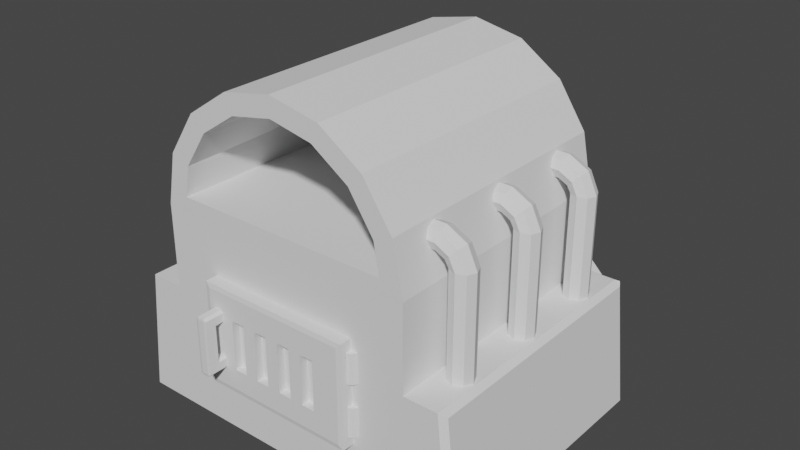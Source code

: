 # Source: ForgeT1.blend  (saved by Blender 3.1.7; exported with 4.5.12 LTS)
import bpy
from mathutils import Matrix  # noqa: F401  (used for matrix-valued properties, if any)

bpy.ops.wm.read_factory_settings(use_empty=True)
scene = bpy.context.scene
scene.name = 'Scene'

# ---- collections
col_collection = bpy.data.collections.new('Collection'); scene.collection.children.link(col_collection)

# ---- world
world_world = bpy.data.worlds.new('World'); scene.world = world_world
world_world.use_nodes = True; world_world.node_tree.nodes.clear()
_N = world_world.node_tree.nodes; _L = world_world.node_tree.links
n0 = _N.new('ShaderNodeOutputWorld'); n0.name = 'World Output'; n0.location = (300, 300)
n1 = _N.new('ShaderNodeBackground'); n1.name = 'Background'; n1.location = (10, 300)
n1.inputs[0].default_value = (0.05088, 0.05088, 0.05088, 1.0)
_L.new(n1.outputs[0], n0.inputs[0])
n0.is_active_output = True
world_world.color = (0.05088, 0.05088, 0.05088)
world_world.use_sun_shadow = False
world_world.sun_shadow_jitter_overblur = 0.0

# ---- meshes
me_cube_001 = bpy.data.meshes.new('Cube.001')
me_cube_001.from_pydata([(-1.0, -1.0, 0.0), (-1.0, -1.0, 1.6), (-1.0, 1.0, 0.0), (-1.0, 1.0, 1.6), (1.0, -1.0, 0.0), (1.0, -1.0, 1.6), (1.0, 1.0, 0.0), (1.0, 1.0, 1.6), (-1.0, -1.0, 0.96), (-1.0, 1.0, 0.96), (1.0, 1.0, 0.96), (1.0, -1.0, 0.96), (-1.0, 1.132, 0.8366), (-1.0, 1.132, 0.0), (1.0, 1.132, 0.0), (1.0, 1.132, 0.8366), (1.4, 1.0, 0.0), (1.1, 1.132, 0.8366), (1.1, 1.132, 0.0), (-1.4, 1.0, 0.0), (-1.1, 1.132, 0.8366), (-1.1, 1.132, 0.0), (1.26, 1.0, 0.96), (1.304, 1.0, 0.9207), (1.284, 1.032, 0.9439), (1.26, -1.0, 0.96), (-1.304, 1.0, 0.9207), (-1.26, 1.0, 0.96), (-1.284, 1.032, 0.9439), (-1.26, -1.0, 0.96), (1.4, -0.9564, 0.0), (1.356, -1.0, 4.657e-10), (-1.356, -1.0, 0.0), (-1.4, -0.9564, 0.0), (1.26, -1.0, 0.96), (1.304, -0.9564, 0.9207), (-1.304, -0.9564, 0.9207), (-1.26, -1.0, 0.96)], [], [(8, 1, 3, 9), (9, 3, 7, 10), (10, 7, 5, 11), (11, 5, 1, 8), (2, 6, 4, 0), (7, 3, 1, 5), (4, 11, 8, 0), (10, 11, 25, 22), (9, 10, 15, 12), (22, 25, 34, 35, 23), (13, 12, 15, 14), (16, 23, 35, 30), (6, 2, 13, 14), (15, 10, 22, 24, 17), (33, 36, 26, 19), (14, 15, 17, 18), (19, 26, 28, 20, 21), (11, 4, 31, 34, 25), (6, 14, 18, 16), (8, 9, 27, 29), (9, 12, 20, 28, 27), (13, 2, 19, 21), (0, 8, 29, 37, 32), (12, 13, 21, 20), (2, 0, 32, 33, 19), (22, 23, 24), (26, 27, 28), (29, 27, 26, 36, 37), (24, 23, 16, 18, 17), (34, 31, 30, 35), (32, 37, 36, 33), (4, 6, 16, 30, 31)])
_uv = me_cube_001.uv_layers.new(name='UVMap')
_uv.uv.foreach_set('vector', [0.525, 0.0, 0.625, 0.0, 0.625, 0.25, 0.525, 0.25, 0.525, 0.25, 0.625, 0.25, 0.625, 0.5, 0.525, 0.5, 0.525, 0.5, 0.625, 0.5, 0.625, 0.75, 0.525, 0.75, 0.525, 0.75, 0.625, 0.75, 0.625, 1.0, 0.525, 1.0, 0.125, 0.5, 0.375, 0.5, 0.375, 0.75, 0.125, 0.75, 0.625, 0.5, 0.875, 0.5, 0.875, 0.75, 0.625, 0.75, 0.375, 0.75, 0.525, 0.75, 0.525, 1.0, 0.375, 1.0, 0.525, 0.5, 0.525, 0.75, 0.525, 0.75, 0.525, 0.5, 0.525, 0.25, 0.525, 0.5, 0.525, 0.5, 0.525, 0.25, 0.525, 0.5, 0.525, 0.75, 0.525, 0.75, 0.5189, 0.7445, 0.5189, 0.5, 0.375, 0.25, 0.525, 0.25, 0.525, 0.5, 0.375, 0.5, 0.375, 0.5, 0.5189, 0.5, 0.5189, 0.7445, 0.375, 0.7445, 0.375, 0.5, 0.125, 0.5, 0.125, 0.5, 0.375, 0.5, 0.525, 0.5, 0.525, 0.5, 0.525, 0.5, 0.525, 0.5, 0.525, 0.5, 0.375, 0.005454, 0.5189, 0.005454, 0.5189, 0.25, 0.375, 0.25, 0.375, 0.5, 0.525, 0.5, 0.525, 0.5, 0.375, 0.5, 0.375, 0.25, 0.5189, 0.25, 0.525, 0.25, 0.525, 0.25, 0.375, 0.25, 0.525, 0.75, 0.375, 0.75, 0.375, 0.75, 0.525, 0.75, 0.525, 0.75, 0.375, 0.5, 0.375, 0.5, 0.375, 0.5, 0.375, 0.5, 0.525, 0.0, 0.525, 0.25, 0.525, 0.25, 0.525, 0.0, 0.525, 0.25, 0.525, 0.25, 0.525, 0.25, 0.525, 0.25, 0.525, 0.25, 0.125, 0.5, 0.125, 0.5, 0.125, 0.5, 0.125, 0.5, 0.375, 1.0, 0.525, 1.0, 0.525, 1.0, 0.525, 1.0, 0.375, 1.0, 0.525, 0.25, 0.375, 0.25, 0.375, 0.25, 0.525, 0.25, 0.125, 0.5, 0.125, 0.75, 0.125, 0.75, 0.125, 0.7445, 0.125, 0.5, 0.525, 0.5, 0.525, 0.5, 0.525, 0.5, 0.5189, 0.25, 0.5256, 0.25, 0.525, 0.25, 0.525, 0.0, 0.525, 0.25, 0.5189, 0.25, 0.5189, 0.005454, 0.525, 0.0, 0.525, 0.5, 0.5189, 0.5, 0.375, 0.5, 0.375, 0.5, 0.525, 0.5, 0.525, 0.75, 0.375, 0.75, 0.375, 0.7445, 0.5189, 0.7445, 0.3757, 0.0, 0.5189, 0.0, 0.5189, 0.005454, 0.375, 0.005454, 0.375, 0.75, 0.375, 0.5, 0.375, 0.5, 0.375, 0.7445, 0.375, 0.75])
me_cube_001.use_remesh_fix_poles = True
me_cube_001.use_remesh_preserve_attributes = False
me_cube_001.update()
me_cylinder = bpy.data.meshes.new('Cylinder')
me_cylinder.from_pydata([(0.0, 1.0, -1.0), (0.0, 1.0, 1.0), (0.3827, 0.9239, -1.0), (0.3827, 0.9239, 1.0), (0.7071, 0.7071, -1.0), (0.7071, 0.7071, 1.0), (0.9239, 0.3827, -1.0), (0.9239, 0.3827, 1.0), (1.0, -4.371e-08, -1.0), (1.0, -4.371e-08, 1.0), (-1.0, 1.192e-08, -1.0), (-1.0, 1.192e-08, 1.0), (-0.9239, 0.3827, -1.0), (-0.9239, 0.3827, 1.0), (-0.7071, 0.7071, -1.0), (-0.7071, 0.7071, 1.0), (-0.3827, 0.9239, -1.0), (-0.3827, 0.9239, 1.0), (-1.299e-08, 0.8881, -0.9001), (-1.016e-08, 0.85, 1.0), (0.3398, 0.8205, -0.9001), (0.3253, 0.7853, 1.0), (0.628, 0.628, -0.9001), (0.601, 0.601, 1.0), (0.8205, 0.3398, -0.9001), (0.7853, 0.3253, 1.0), (0.8474, 0.07834, -0.9148), (0.8282, 0.09516, 1.0), (-0.8474, 0.07834, -0.9148), (-0.8282, 0.09516, 1.0), (-0.8205, 0.3398, -0.9001), (-0.7853, 0.3253, 1.0), (-0.628, 0.628, -0.9001), (-0.601, 0.601, 1.0), (-0.3398, 0.8205, -0.9001), (-0.3253, 0.7853, 1.0)], [], [(0, 1, 3, 2), (2, 3, 5, 4), (4, 5, 7, 6), (6, 7, 9, 8), (0, 2, 4, 6, 8, 10, 12, 14, 16), (8, 9, 11, 10), (10, 11, 13, 12), (12, 13, 15, 14), (14, 15, 17, 16), (16, 17, 1, 0), (18, 20, 21, 19), (20, 22, 23, 21), (22, 24, 25, 23), (24, 26, 27, 25), (18, 34, 32, 30, 28, 26, 24, 22, 20), (26, 28, 29, 27), (28, 30, 31, 29), (30, 32, 33, 31), (32, 34, 35, 33), (34, 18, 19, 35), (3, 1, 19, 21), (5, 3, 21, 23), (7, 5, 23, 25), (9, 7, 25, 27), (11, 9, 27, 29), (13, 11, 29, 31), (15, 13, 31, 33), (17, 15, 33, 35), (1, 17, 35, 19)])
_uv = me_cylinder.uv_layers.new(name='UVMap')
_uv.uv.foreach_set('vector', [1.0, 0.5, 1.0, 1.0, 0.9375, 1.0, 0.9375, 0.5, 0.9375, 0.5, 0.9375, 1.0, 0.875, 1.0, 0.875, 0.5, 0.875, 0.5, 0.875, 1.0, 0.8125, 1.0, 0.8125, 0.5, 0.8125, 0.5, 0.8125, 1.0, 0.75, 1.0, 0.75, 0.5, 0.0, 0.5, 0.9375, 0.5, 0.875, 0.5, 0.8125, 0.5, 0.75, 0.5, 0.25, 0.5, 0.1875, 0.5, 0.125, 0.5, 0.0625, 0.5, 0.75, 0.5, 0.75, 1.0, 0.25, 1.0, 0.25, 0.5, 0.25, 0.5, 0.25, 1.0, 0.1875, 1.0, 0.1875, 0.5, 0.1875, 0.5, 0.1875, 1.0, 0.125, 1.0, 0.125, 0.5, 0.125, 0.5, 0.125, 1.0, 0.0625, 1.0, 0.0625, 0.5, 0.0625, 0.5, 0.0625, 1.0, 0.0, 1.0, 0.0, 0.5, 1.0, 0.5, 0.9375, 0.5, 0.9375, 1.0, 1.0, 1.0, 0.9375, 0.5, 0.875, 0.5, 0.875, 1.0, 0.9375, 1.0, 0.875, 0.5, 0.8125, 0.5, 0.8125, 1.0, 0.875, 1.0, 0.8125, 0.5, 0.75, 0.5, 0.75, 1.0, 0.8125, 1.0, 0.0, 0.5, 0.0625, 0.5, 0.125, 0.5, 0.1875, 0.5, 0.25, 0.5, 0.75, 0.5, 0.8125, 0.5, 0.875, 0.5, 0.9375, 0.5, 0.75, 0.5, 0.25, 0.5, 0.25, 1.0, 0.75, 1.0, 0.25, 0.5, 0.1875, 0.5, 0.1875, 1.0, 0.25, 1.0, 0.1875, 0.5, 0.125, 0.5, 0.125, 1.0, 0.1875, 1.0, 0.125, 0.5, 0.0625, 0.5, 0.0625, 1.0, 0.125, 1.0, 0.0625, 0.5, 0.0, 0.5, 0.0, 1.0, 0.0625, 1.0, 0.9375, 1.0, 1.0, 1.0, 1.0, 1.0, 0.9375, 1.0, 0.875, 1.0, 0.9375, 1.0, 0.9375, 1.0, 0.875, 1.0, 0.8125, 1.0, 0.875, 1.0, 0.875, 1.0, 0.8125, 1.0, 0.75, 1.0, 0.8125, 1.0, 0.8125, 1.0, 0.75, 1.0, 0.25, 1.0, 0.75, 1.0, 0.75, 1.0, 0.25, 1.0, 0.1875, 1.0, 0.25, 1.0, 0.25, 1.0, 0.1875, 1.0, 0.125, 1.0, 0.1875, 1.0, 0.1875, 1.0, 0.125, 1.0, 0.0625, 1.0, 0.125, 1.0, 0.125, 1.0, 0.0625, 1.0, 0.0, 1.0, 0.0625, 1.0, 0.0625, 1.0, 0.0, 1.0])
me_cylinder.use_remesh_fix_poles = True
me_cylinder.use_remesh_preserve_attributes = False
me_cylinder.update()
me_cube_002 = bpy.data.meshes.new('Cube.002')
me_cube_002.from_pydata([(-1.202, 1.0, -0.7979), (-1.202, 1.0, 0.7979), (1.202, 1.0, -0.7979), (1.202, 1.0, 0.7979), (-1.132, -1.0, -0.7277), (-1.202, -0.9298, -0.7979), (-1.132, -1.0, 0.7277), (-1.202, -0.9298, 0.7979), (1.132, -1.0, -0.7277), (1.202, -0.9298, -0.7979), (1.132, -1.0, 0.7277), (1.202, -0.9298, 0.7979), (1.213, 0.4642, 0.6324), (1.213, 0.4642, 0.176), (1.213, 0.4642, -0.6324), (1.213, 0.4642, -0.176), (1.278, 0.3282, -0.6324), (1.278, 0.3282, -0.176), (1.306, 0.0, -0.6324), (1.306, 0.0, -0.176), (1.278, -0.3282, -0.6324), (1.278, -0.3282, -0.176), (1.213, -0.4642, -0.6324), (1.213, -0.4642, -0.176), (1.147, -0.3282, -0.6324), (1.147, -0.3282, -0.176), (1.12, 0.0, -0.6324), (1.12, 0.0, -0.176), (1.147, 0.3282, -0.6324), (1.147, 0.3282, -0.176), (1.278, 0.3282, 0.176), (1.278, 0.3282, 0.6324), (1.306, 0.0, 0.176), (1.306, 0.0, 0.6324), (1.278, -0.3282, 0.176), (1.278, -0.3282, 0.6324), (1.213, -0.4642, 0.176), (1.213, -0.4642, 0.6324), (1.147, -0.3282, 0.176), (1.147, -0.3282, 0.6324), (1.12, 0.0, 0.176), (1.12, 0.0, 0.6324), (1.147, 0.3282, 0.176), (1.147, 0.3282, 0.6324), (-1.079, -2.492, -0.4189), (-1.043, -2.492, -0.4554), (-1.043, -2.529, -0.4189), (-1.043, -2.529, 0.4189), (-1.043, -2.492, 0.4554), (-1.079, -2.492, 0.4189), (-1.043, -1.675, -0.4554), (-1.079, -1.675, -0.4189), (-1.079, -1.602, -0.4189), (-1.043, -1.602, -0.4554), (-1.079, -1.675, 0.4189), (-1.043, -1.675, 0.4554), (-1.043, -1.602, 0.4554), (-1.079, -1.602, 0.4189), (-0.9378, -2.492, -0.4554), (-0.9014, -2.492, -0.4189), (-0.9378, -2.529, -0.4189), (-0.9014, -2.492, 0.4189), (-0.9378, -2.492, 0.4554), (-0.9378, -2.529, 0.4189), (-0.9378, -1.602, -0.4554), (-0.9014, -1.602, -0.4189), (-0.9014, -1.675, -0.4189), (-0.9378, -1.675, -0.4554), (-0.9378, -1.602, 0.4554), (-0.9378, -1.675, 0.4554), (-0.9014, -1.675, 0.4189), (-0.9014, -1.602, 0.4189), (-1.043, -2.529, -0.2904), (-1.043, -2.529, -0.2175), (-1.079, -2.492, -0.2175), (-1.079, -2.492, -0.2904), (-1.043, -2.529, 0.2904), (-1.079, -2.492, 0.2904), (-1.079, -2.492, 0.2175), (-1.043, -2.529, 0.2175), (-1.079, -1.602, 0.2904), (-1.043, -1.602, 0.2539), (-1.043, -1.639, 0.2175), (-1.079, -1.675, 0.2175), (-1.079, -1.675, 0.2904), (-1.079, -1.602, -0.2904), (-1.079, -1.675, -0.2904), (-1.079, -1.675, -0.2175), (-1.043, -1.639, -0.2175), (-1.043, -1.602, -0.2539), (-0.9014, -1.602, 0.2904), (-0.9014, -1.675, 0.2904), (-0.9014, -1.675, 0.2175), (-0.9378, -1.639, 0.2175), (-0.9378, -1.602, 0.2539), (-0.9014, -1.602, -0.2904), (-0.9378, -1.602, -0.2539), (-0.9378, -1.639, -0.2175), (-0.9014, -1.675, -0.2175), (-0.9014, -1.675, -0.2904), (-0.9378, -2.529, 0.2904), (-0.9378, -2.529, 0.2175), (-0.9014, -2.492, 0.2175), (-0.9014, -2.492, 0.2904), (-0.9378, -2.529, -0.2904), (-0.9014, -2.492, -0.2904), (-0.9014, -2.492, -0.2175), (-0.9378, -2.529, -0.2175), (-1.079, -0.9422, -0.2904), (-1.043, -0.9422, -0.2539), (-1.043, -0.9058, -0.2904), (-1.079, -0.9422, -0.4189), (-1.043, -0.9058, -0.4189), (-1.043, -0.9422, -0.4554), (-0.9378, -0.9422, -0.4554), (-0.9378, -0.9058, -0.4189), (-0.9014, -0.9422, -0.4189), (-1.043, -0.9422, 0.4554), (-1.043, -0.9058, 0.4189), (-1.079, -0.9422, 0.4189), (-0.9378, -0.9422, 0.4554), (-0.9014, -0.9422, 0.4189), (-0.9378, -0.9058, 0.4189), (-0.9014, -0.9422, -0.2904), (-0.9378, -0.9058, -0.2904), (-0.9378, -0.9422, -0.2539), (-1.079, -0.9422, 0.2904), (-1.043, -0.9058, 0.2904), (-1.043, -0.9422, 0.2539), (-0.9014, -0.9422, 0.2904), (-0.9378, -0.9422, 0.2539), (-0.9378, -0.9058, 0.2904), (0.9835, 1.0, -0.7979), (0.765, 1.0, -0.7979), (0.5464, 1.0, -0.7979), (0.3278, 1.0, -0.7979), (0.1093, 1.0, -0.7979), (-0.1093, 1.0, -0.7979), (-0.3278, 1.0, -0.7979), (-0.5464, 1.0, -0.7979), (-0.765, 1.0, -0.7979), (-0.9835, 1.0, -0.7979), (-0.9835, 1.0, 0.7979), (-0.765, 1.0, 0.7979), (-0.5464, 1.0, 0.7979), (-0.3278, 1.0, 0.7979), (-0.1093, 1.0, 0.7979), (0.1093, 1.0, 0.7979), (0.3278, 1.0, 0.7979), (0.5464, 1.0, 0.7979), (0.765, 1.0, 0.7979), (0.9835, 1.0, 0.7979), (-0.9835, -0.9298, -0.7979), (-0.765, -0.9298, -0.7979), (-0.5464, -0.9298, -0.7979), (-0.3278, -0.9298, -0.7979), (-0.1093, -0.9298, -0.7979), (0.1093, -0.9298, -0.7979), (0.3278, -0.9298, -0.7979), (0.5464, -0.9298, -0.7979), (0.765, -0.9298, -0.7979), (0.9835, -0.9298, -0.7979), (0.9261, -1.0, -0.7277), (0.7203, -1.0, -0.7277), (0.5145, -1.0, -0.7277), (0.3087, -1.0, -0.7277), (0.1029, -1.0, -0.7277), (-0.1029, -1.0, -0.7277), (-0.3087, -1.0, -0.7277), (-0.5145, -1.0, -0.7277), (-0.7203, -1.0, -0.7277), (-0.9261, -1.0, -0.7277), (0.9835, -0.9298, 0.7979), (0.765, -0.9298, 0.7979), (0.5464, -0.9298, 0.7979), (0.3278, -0.9298, 0.7979), (0.1093, -0.9298, 0.7979), (-0.1093, -0.9298, 0.7979), (-0.3278, -0.9298, 0.7979), (-0.5464, -0.9298, 0.7979), (-0.765, -0.9298, 0.7979), (-0.9835, -0.9298, 0.7979), (-0.9261, -1.0, 0.7277), (-0.7203, -1.0, 0.7277), (-0.5145, -1.0, 0.7277), (-0.3087, -1.0, 0.7277), (-0.1029, -1.0, 0.7277), (0.1029, -1.0, 0.7277), (0.3087, -1.0, 0.7277), (0.5145, -1.0, 0.7277), (0.7203, -1.0, 0.7277), (0.9261, -1.0, 0.7277), (-1.202, 1.0, 0.3989), (1.202, 1.0, 0.3989), (-1.132, -1.0, 0.3638), (-1.202, -0.9298, 0.3989), (1.132, -1.0, 0.3638), (1.202, -0.9298, 0.3989), (-0.9835, 1.0, 0.3989), (-0.765, 1.0, 0.3989), (-0.5464, 1.0, 0.3989), (-0.3278, 1.0, 0.3989), (-0.1093, 1.0, 0.3989), (0.1093, 1.0, 0.3989), (0.3278, 1.0, 0.3989), (0.5464, 1.0, 0.3989), (0.765, 1.0, 0.3989), (0.9835, 1.0, 0.3989), (0.9261, -1.0, 0.3638), (0.7203, -1.0, 0.3638), (0.5145, -1.0, 0.3638), (0.3087, -1.0, 0.3638), (0.1029, -1.0, 0.3638), (-0.1029, -1.0, 0.3638), (-0.3087, -1.0, 0.3638), (-0.5145, -1.0, 0.3638), (-0.7203, -1.0, 0.3638), (-0.9261, -1.0, 0.3638), (-1.202, 1.0, -0.4388), (1.202, 1.0, -0.4388), (-1.202, -0.9298, -0.4388), (1.132, -1.0, -0.4002), (-0.9835, 1.0, -0.4388), (-0.765, 1.0, -0.4388), (-0.5464, 1.0, -0.4388), (-0.3278, 1.0, -0.4388), (-0.1093, 1.0, -0.4388), (0.1093, 1.0, -0.4388), (0.3278, 1.0, -0.4388), (0.5464, 1.0, -0.4388), (0.765, 1.0, -0.4388), (0.9835, 1.0, -0.4388), (0.9261, -1.0, -0.4002), (0.7203, -1.0, -0.4002), (0.5145, -1.0, -0.4002), (0.3087, -1.0, -0.4002), (0.1029, -1.0, -0.4002), (-0.1029, -1.0, -0.4002), (-0.3087, -1.0, -0.4002), (-0.5145, -1.0, -0.4002), (-0.7203, -1.0, -0.4002), (-0.9261, -1.0, -0.4002), (-1.132, -1.0, -0.4002), (1.202, -0.9298, -0.4388), (-0.5145, -0.3937, 0.3638), (-0.7203, -0.3937, 0.3638), (-0.1029, -0.3937, 0.3638), (-0.3087, -0.3937, 0.3638), (0.3087, -0.3937, 0.3638), (0.1029, -0.3937, 0.3638), (0.7203, -0.3937, 0.3638), (0.5145, -0.3937, 0.3638), (0.7203, -0.3937, -0.4002), (0.5145, -0.3937, -0.4002), (0.3087, -0.3937, -0.4002), (0.1029, -0.3937, -0.4002), (-0.1029, -0.3937, -0.4002), (-0.3087, -0.3937, -0.4002), (-0.5145, -0.3937, -0.4002), (-0.7203, -0.3937, -0.4002)], [], [(217, 182, 6, 194), (207, 151, 3, 193), (142, 1, 7, 181), (195, 7, 1, 192), (193, 3, 11, 197), (194, 6, 7, 195), (221, 8, 9, 243), (161, 9, 8, 162), (181, 7, 6, 182), (132, 2, 9, 161), (52, 85, 108, 111), (31, 12, 43, 41, 39, 37, 35, 33), (14, 15, 17, 16), (60, 104, 72, 46), (38, 39, 41, 40), (16, 17, 19, 18), (56, 68, 120, 117), (36, 37, 39, 38), (18, 19, 21, 20), (69, 55, 48, 62), (34, 35, 37, 36), (20, 21, 23, 22), (13, 30, 32, 34, 36, 38, 40, 42), (32, 33, 35, 34), (22, 23, 25, 24), (42, 43, 12, 13), (30, 31, 33, 32), (24, 25, 27, 26), (17, 15, 29, 27, 25, 23, 21, 19), (13, 12, 31, 30), (26, 27, 29, 28), (95, 65, 116, 123), (40, 41, 43, 42), (28, 29, 15, 14), (14, 16, 18, 20, 22, 24, 26, 28), (100, 63, 47, 76), (91, 70, 61, 103), (112, 110, 124, 115), (50, 67, 58, 45), (88, 82, 93, 97), (71, 90, 129, 121), (94, 81, 128, 130), (77, 49, 54, 84), (74, 78, 83, 87), (127, 118, 122, 131), (98, 92, 102, 106), (107, 101, 79, 73), (80, 57, 119, 126), (89, 96, 125, 109), (66, 99, 105, 59), (64, 53, 113, 114), (44, 45, 46), (47, 48, 49), (50, 51, 52, 53), (54, 55, 56, 57), (58, 59, 60), (61, 62, 63), (64, 65, 66, 67), (68, 69, 70, 71), (72, 73, 74, 75), (76, 77, 78, 79), (80, 81, 82, 83, 84), (85, 86, 87, 88, 89), (90, 91, 92, 93, 94), (95, 96, 97, 98, 99), (100, 101, 102, 103), (104, 105, 106, 107), (108, 109, 110), (111, 112, 113), (114, 115, 116), (117, 118, 119), (120, 121, 122), (123, 124, 125), (126, 127, 128), (129, 130, 131), (50, 45, 44, 51), (76, 47, 49, 77), (48, 55, 54, 49), (85, 52, 51, 86), (67, 50, 53, 64), (55, 69, 68, 56), (99, 66, 65, 95), (58, 67, 66, 59), (69, 62, 61, 70), (104, 60, 59, 105), (45, 58, 60, 46), (62, 48, 47, 63), (46, 72, 75, 44), (73, 79, 78, 74), (57, 80, 84, 54), (82, 88, 87, 83), (70, 91, 90, 71), (92, 98, 97, 93), (63, 100, 103, 61), (101, 107, 106, 102), (98, 106, 105, 99), (91, 103, 102, 92), (74, 87, 86, 75), (77, 84, 83, 78), (88, 97, 96, 89), (81, 94, 93, 82), (107, 73, 72, 104), (100, 76, 79, 101), (110, 112, 111, 108), (114, 113, 112, 115), (117, 120, 122, 118), (123, 116, 115, 124), (118, 127, 126, 119), (121, 129, 131, 122), (109, 125, 124, 110), (127, 131, 130, 128), (64, 114, 116, 65), (125, 96, 95, 123), (52, 111, 113, 53), (108, 85, 89, 109), (94, 130, 129, 90), (120, 68, 71, 121), (119, 57, 56, 117), (80, 126, 128, 81), (44, 75, 86, 51), (0, 141, 152, 5), (141, 140, 153, 152), (140, 139, 154, 153), (139, 138, 155, 154), (138, 137, 156, 155), (137, 136, 157, 156), (136, 135, 158, 157), (135, 134, 159, 158), (134, 133, 160, 159), (133, 132, 161, 160), (11, 172, 191, 10), (172, 173, 190, 191), (173, 174, 189, 190), (174, 175, 188, 189), (175, 176, 187, 188), (176, 177, 186, 187), (177, 178, 185, 186), (178, 179, 184, 185), (179, 180, 183, 184), (180, 181, 182, 183), (5, 152, 171, 4), (152, 153, 170, 171), (153, 154, 169, 170), (154, 155, 168, 169), (155, 156, 167, 168), (156, 157, 166, 167), (157, 158, 165, 166), (158, 159, 164, 165), (159, 160, 163, 164), (160, 161, 162, 163), (3, 151, 172, 11), (151, 150, 173, 172), (150, 149, 174, 173), (149, 148, 175, 174), (148, 147, 176, 175), (147, 146, 177, 176), (146, 145, 178, 177), (145, 144, 179, 178), (144, 143, 180, 179), (143, 142, 181, 180), (192, 1, 142, 198), (198, 142, 143, 199), (199, 143, 144, 200), (200, 144, 145, 201), (201, 145, 146, 202), (202, 146, 147, 203), (203, 147, 148, 204), (204, 148, 149, 205), (205, 149, 150, 206), (206, 150, 151, 207), (196, 10, 191, 208), (208, 191, 190, 209), (209, 190, 189, 210), (210, 189, 188, 211), (211, 188, 187, 212), (212, 187, 186, 213), (213, 186, 185, 214), (214, 185, 184, 215), (215, 184, 183, 216), (216, 183, 182, 217), (240, 216, 217, 241), (240, 239, 258, 259), (238, 214, 215, 239), (237, 213, 246, 256), (236, 212, 213, 237), (209, 210, 251, 250), (234, 210, 211, 235), (212, 236, 255, 249), (232, 208, 209, 233), (221, 196, 208, 232), (230, 206, 207, 231), (229, 205, 206, 230), (228, 204, 205, 229), (227, 203, 204, 228), (226, 202, 203, 227), (225, 201, 202, 226), (224, 200, 201, 225), (223, 199, 200, 224), (222, 198, 199, 223), (218, 192, 198, 222), (10, 196, 197, 11), (242, 194, 195, 220), (219, 193, 197, 243), (220, 195, 192, 218), (231, 207, 193, 219), (241, 217, 194, 242), (171, 241, 242, 4), (132, 231, 219, 2), (5, 220, 218, 0), (2, 219, 243, 9), (4, 242, 220, 5), (0, 218, 222, 141), (141, 222, 223, 140), (140, 223, 224, 139), (139, 224, 225, 138), (138, 225, 226, 137), (137, 226, 227, 136), (136, 227, 228, 135), (135, 228, 229, 134), (134, 229, 230, 133), (133, 230, 231, 132), (8, 221, 232, 162), (162, 232, 233, 163), (163, 233, 234, 164), (164, 234, 235, 165), (165, 235, 236, 166), (166, 236, 237, 167), (167, 237, 238, 168), (168, 238, 239, 169), (169, 239, 240, 170), (170, 240, 241, 171), (196, 221, 243, 197), (258, 244, 245, 259), (256, 246, 247, 257), (254, 248, 249, 255), (252, 250, 251, 253), (215, 216, 245, 244), (214, 238, 257, 247), (234, 233, 252, 253), (239, 215, 244, 258), (213, 214, 247, 246), (216, 240, 259, 245), (233, 209, 250, 252), (236, 235, 254, 255), (211, 212, 249, 248), (210, 234, 253, 251), (235, 211, 248, 254), (238, 237, 256, 257)])
_uv = me_cube_002.uv_layers.new(name='UVMap')
_uv.uv.foreach_set('vector', [0.557, 0.9713, 0.614, 0.9713, 0.614, 0.9927, 0.557, 0.9927, 0.5625, 0.4773, 0.625, 0.4773, 0.625, 0.5, 0.5625, 0.5, 0.8523, 0.5, 0.875, 0.5, 0.875, 0.7412, 0.8523, 0.7412, 0.5625, 0.008775, 0.625, 0.008775, 0.625, 0.25, 0.5625, 0.25, 0.5625, 0.5, 0.625, 0.5, 0.625, 0.7412, 0.5625, 0.7412, 0.557, 0.9927, 0.614, 0.9927, 0.625, 1.0, 0.5625, 1.0, 0.4373, 0.7573, 0.386, 0.7573, 0.375, 0.7412, 0.4312, 0.7412, 0.375, 0.7727, 0.375, 0.75, 0.386, 0.7573, 0.386, 0.7787, 0.625, 0.9773, 0.625, 1.0, 0.614, 0.9927, 0.614, 0.9713, 0.3523, 0.5, 0.375, 0.5, 0.375, 0.7412, 0.3523, 0.7412, 0.3901, 1.0, 0.4433, 1.0, 0.4433, 1.0, 0.3901, 1.0, 0.4197, 0.4197, 0.25, 0.49, 0.08029, 0.4197, 0.01, 0.25, 0.08029, 0.08029, 0.25, 0.01, 0.4197, 0.08029, 0.49, 0.25, 1.0, 0.5, 1.0, 1.0, 0.875, 1.0, 0.875, 0.5, 0.3901, 0.05121, 0.4433, 0.05121, 0.4433, 0.1988, 0.3901, 0.1988, 0.375, 0.5, 0.375, 1.0, 0.25, 1.0, 0.25, 0.5, 0.875, 0.5, 0.875, 1.0, 0.75, 1.0, 0.75, 0.5, 0.8238, 0.5, 0.6762, 0.5, 0.6762, 0.5, 0.8238, 0.5, 0.5, 0.5, 0.5, 1.0, 0.375, 1.0, 0.375, 0.5, 0.75, 0.5, 0.75, 1.0, 0.625, 1.0, 0.625, 0.5, 0.6762, 0.5102, 0.8238, 0.5102, 0.8238, 0.7398, 0.6762, 0.7398, 0.625, 0.5, 0.625, 1.0, 0.5, 1.0, 0.5, 0.5, 0.625, 0.5, 0.625, 1.0, 0.5, 1.0, 0.5, 0.5, 0.75, 0.49, 0.9197, 0.4197, 0.99, 0.25, 0.9197, 0.08029, 0.75, 0.01, 0.5803, 0.08029, 0.51, 0.25, 0.5803, 0.4197, 0.75, 0.5, 0.75, 1.0, 0.625, 1.0, 0.625, 0.5, 0.5, 0.5, 0.5, 1.0, 0.375, 1.0, 0.375, 0.5, 0.125, 0.5, 0.125, 1.0, 0.0, 1.0, 0.0, 0.5, 0.875, 0.5, 0.875, 1.0, 0.75, 1.0, 0.75, 0.5, 0.375, 0.5, 0.375, 1.0, 0.25, 1.0, 0.25, 0.5, 0.4197, 0.4197, 0.25, 0.49, 0.08029, 0.4197, 0.01, 0.25, 0.08029, 0.08029, 0.25, 0.01, 0.4197, 0.08029, 0.49, 0.25, 1.0, 0.5, 1.0, 1.0, 0.875, 1.0, 0.875, 0.5, 0.25, 0.5, 0.25, 1.0, 0.125, 1.0, 0.125, 0.5, 0.1933, 0.5, 0.1401, 0.5, 0.1401, 0.5, 0.1933, 0.5, 0.25, 0.5, 0.25, 1.0, 0.125, 1.0, 0.125, 0.5, 0.125, 0.5, 0.125, 1.0, 0.0, 1.0, 0.0, 0.5, 0.75, 0.49, 0.9197, 0.4197, 0.99, 0.25, 0.9197, 0.08029, 0.75, 0.01, 0.5803, 0.08029, 0.51, 0.25, 0.5803, 0.4197, 0.5567, 0.05121, 0.6099, 0.05121, 0.6099, 0.1988, 0.5567, 0.1988, 0.3067, 0.5102, 0.3599, 0.5102, 0.3599, 0.7398, 0.3067, 0.7398, 0.3901, 0.5512, 0.4433, 0.5512, 0.4433, 0.6988, 0.3901, 0.6988, 0.4262, 0.2602, 0.5738, 0.2602, 0.5738, 0.4898, 0.4262, 0.4898, 0.4643, 0.5512, 0.5357, 0.5512, 0.5357, 0.6988, 0.4643, 0.6988, 0.3599, 0.5, 0.3067, 0.5, 0.3067, 0.5, 0.3599, 0.5, 0.5417, 0.6988, 0.5417, 0.5512, 0.5417, 0.5512, 0.5417, 0.6988, 0.5567, 0.7602, 0.6099, 0.7602, 0.6099, 0.9898, 0.5567, 0.9898, 0.4643, 0.7602, 0.5357, 0.7602, 0.5357, 0.9898, 0.4643, 0.9898, 0.5567, 0.5512, 0.6099, 0.5512, 0.6099, 0.6988, 0.5567, 0.6988, 0.2143, 0.5102, 0.2857, 0.5102, 0.2857, 0.7398, 0.2143, 0.7398, 0.4643, 0.05121, 0.5357, 0.05121, 0.5357, 0.1988, 0.4643, 0.1988, 0.5567, 1.0, 0.6099, 1.0, 0.6099, 1.0, 0.5567, 1.0, 0.4583, 0.5512, 0.4583, 0.6988, 0.4583, 0.6988, 0.4583, 0.5512, 0.1401, 0.5102, 0.1933, 0.5102, 0.1933, 0.7398, 0.1401, 0.7398, 0.5738, 0.25, 0.4262, 0.25, 0.4262, 0.25, 0.5738, 0.25, 0.375, 0.4898, 0.375, 0.4898, 0.4262, 0.5, 0.6099, 0.1988, 0.625, 0.1988, 0.6099, 0.25, 0.4262, 0.2602, 0.375, 0.2602, 0.375, 0.25, 0.4262, 0.25, 0.6099, 0.9898, 0.625, 0.9898, 0.625, 1.0, 0.6099, 1.0, 0.5738, 0.4898, 0.625, 0.4898, 0.5738, 0.5, 0.3599, 0.7398, 0.375, 0.7398, 0.3599, 0.75, 0.5738, 0.2398, 0.625, 0.25, 0.625, 0.2602, 0.625, 0.2602, 0.375, 0.4898, 0.375, 0.5102, 0.375, 0.5102, 0.3599, 0.5, 0.4433, 0.1988, 0.4583, 0.1988, 0.4583, 0.25, 0.4433, 0.25, 0.5476, 0.1988, 0.5417, 0.25, 0.5357, 0.25, 0.5417, 0.1988, 0.5476, 1.01, 0.5417, 1.0, 0.5357, 1.0, 0.5417, 0.9898, 0.5417, 0.9898, 0.4433, 1.0, 0.4433, 1.0, 0.4583, 1.0, 0.4583, 1.0, 0.4583, 1.0, 0.2977, 0.4898, 0.2917, 0.5102, 0.2917, 0.5102, 0.2857, 0.5, 0.2917, 0.5, 0.1933, 0.4898, 0.2083, 0.5, 0.2083, 0.5, 0.2083, 0.5102, 0.2083, 0.5102, 0.5476, 0.05121, 0.5417, 0.05121, 0.5357, 0.0, 0.5417, 0.0, 0.4433, 0.05121, 0.4433, 0.0, 0.4583, 0.0, 0.4583, 0.05121, 0.4433, 1.0, 0.4583, 1.0, 0.4433, 1.0, 0.3901, 1.0, 0.3901, 1.0, 0.375, 1.0, 0.5738, 0.25, 0.5738, 0.25, 0.625, 0.25, 0.8238, 0.5, 0.8238, 0.5, 0.875, 0.5, 0.375, 0.5, 0.375, 0.5, 0.3599, 0.5, 0.1933, 0.5, 0.1933, 0.5, 0.2083, 0.5, 0.5567, 1.0, 0.5567, 1.0, 0.5417, 1.0, 0.3067, 0.5, 0.2917, 0.5, 0.3067, 0.5, 0.4262, 0.2602, 0.4262, 0.4898, 0.375, 0.4898, 0.375, 0.2602, 0.5567, 0.1988, 0.6099, 0.1988, 0.6099, 0.25, 0.5567, 0.25, 0.625, 0.7602, 0.625, 0.9898, 0.6099, 0.9898, 0.6099, 0.7602, 0.4433, 1.0, 0.3901, 1.0, 0.3901, 0.9898, 0.4433, 0.9898, 0.5738, 0.2602, 0.4262, 0.2602, 0.4262, 0.25, 0.5738, 0.25, 0.8238, 0.5102, 0.6762, 0.5102, 0.6762, 0.5, 0.8238, 0.5, 0.1933, 0.5102, 0.1401, 0.5102, 0.1401, 0.5, 0.1933, 0.5, 0.5738, 0.4898, 0.5738, 0.2602, 0.625, 0.2602, 0.625, 0.4898, 0.375, 0.5102, 0.375, 0.7398, 0.3599, 0.7398, 0.3599, 0.5102, 0.4433, 0.05121, 0.3901, 0.05121, 0.3901, 0.0, 0.4433, 0.0, 0.375, 0.1988, 0.375, 0.05121, 0.3901, 0.05121, 0.3901, 0.1988, 0.625, 0.05121, 0.625, 0.1988, 0.6099, 0.1988, 0.6099, 0.05121, 0.3901, 0.1988, 0.4433, 0.1988, 0.4433, 0.25, 0.3901, 0.25, 0.4643, 0.1988, 0.5357, 0.1988, 0.5357, 0.25, 0.4643, 0.25, 0.6099, 1.0, 0.5567, 1.0, 0.5567, 0.9898, 0.6099, 0.9898, 0.5357, 1.0, 0.4643, 1.0, 0.4643, 0.9898, 0.5357, 0.9898, 0.3599, 0.5102, 0.3067, 0.5102, 0.3067, 0.5, 0.3599, 0.5, 0.2857, 0.5102, 0.2143, 0.5102, 0.2143, 0.5, 0.2857, 0.5, 0.6099, 0.05121, 0.5567, 0.05121, 0.5567, 0.0, 0.6099, 0.0, 0.5357, 0.05121, 0.4643, 0.05121, 0.4643, 0.0, 0.5357, 0.0, 0.2143, 0.5102, 0.2143, 0.7398, 0.1933, 0.7398, 0.1933, 0.5102, 0.3067, 0.5102, 0.3067, 0.7398, 0.2857, 0.7398, 0.2857, 0.5102, 0.4643, 0.7602, 0.4643, 0.9898, 0.4433, 0.9898, 0.4433, 0.7602, 0.5567, 0.7602, 0.5567, 0.9898, 0.5357, 0.9898, 0.5357, 0.7602, 0.4643, 0.5512, 0.4643, 0.6988, 0.4583, 0.6988, 0.4583, 0.5512, 0.5417, 0.5512, 0.5417, 0.6988, 0.5357, 0.6988, 0.5357, 0.5512, 0.4643, 0.05121, 0.4643, 0.1988, 0.4433, 0.1988, 0.4433, 0.05121, 0.5567, 0.05121, 0.5567, 0.1988, 0.5357, 0.1988, 0.5357, 0.05121, 0.4433, 1.0, 0.3901, 1.0, 0.3901, 1.0, 0.4433, 1.0, 0.5738, 0.25, 0.4262, 0.25, 0.4262, 0.25, 0.5738, 0.25, 0.8238, 0.5, 0.6762, 0.5, 0.6762, 0.5, 0.8238, 0.5, 0.1933, 0.5, 0.1401, 0.5, 0.1401, 0.5, 0.1933, 0.5, 0.6099, 1.0, 0.5567, 1.0, 0.5567, 1.0, 0.6099, 1.0, 0.3599, 0.5, 0.3067, 0.5, 0.3067, 0.5, 0.3599, 0.5, 0.4583, 0.5512, 0.4583, 0.6988, 0.4433, 0.6988, 0.4433, 0.5512, 0.5567, 0.5512, 0.5567, 0.6988, 0.5417, 0.6988, 0.5417, 0.5512, 0.5738, 0.25, 0.5738, 0.25, 0.625, 0.25, 0.625, 0.25, 0.2083, 0.5, 0.2083, 0.5, 0.1933, 0.5, 0.1933, 0.5, 0.375, 0.25, 0.375, 0.25, 0.4262, 0.25, 0.4262, 0.25, 0.4433, 1.0, 0.4433, 1.0, 0.4583, 1.0, 0.4583, 1.0, 0.2917, 0.5, 0.2917, 0.5, 0.3067, 0.5, 0.3067, 0.5, 0.375, 0.5, 0.375, 0.5, 0.3599, 0.5, 0.3599, 0.5, 0.6099, 1.0, 0.6099, 1.0, 0.625, 1.0, 0.625, 1.0, 0.5567, 1.0, 0.5567, 1.0, 0.5417, 1.0, 0.5417, 1.0, 0.3901, 0.7602, 0.4433, 0.7602, 0.4433, 0.9898, 0.3901, 0.9898, 0.125, 0.5, 0.1477, 0.5, 0.1477, 0.7412, 0.125, 0.7412, 0.1477, 0.5, 0.1705, 0.5, 0.1705, 0.7412, 0.1477, 0.7412, 0.1705, 0.5, 0.1932, 0.5, 0.1932, 0.7412, 0.1705, 0.7412, 0.1932, 0.5, 0.2159, 0.5, 0.2159, 0.7412, 0.1932, 0.7412, 0.2159, 0.5, 0.2386, 0.5, 0.2386, 0.7412, 0.2159, 0.7412, 0.2386, 0.5, 0.2614, 0.5, 0.2614, 0.7412, 0.2386, 0.7412, 0.2614, 0.5, 0.2841, 0.5, 0.2841, 0.7412, 0.2614, 0.7412, 0.2841, 0.5, 0.3068, 0.5, 0.3068, 0.7412, 0.2841, 0.7412, 0.3068, 0.5, 0.3295, 0.5, 0.3295, 0.7412, 0.3068, 0.7412, 0.3295, 0.5, 0.3523, 0.5, 0.3523, 0.7412, 0.3295, 0.7412, 0.625, 0.75, 0.625, 0.7727, 0.614, 0.7787, 0.614, 0.7573, 0.625, 0.7727, 0.625, 0.7955, 0.614, 0.8001, 0.614, 0.7787, 0.625, 0.7955, 0.625, 0.8182, 0.614, 0.8215, 0.614, 0.8001, 0.625, 0.8182, 0.625, 0.8409, 0.614, 0.8429, 0.614, 0.8215, 0.625, 0.8409, 0.625, 0.8636, 0.614, 0.8643, 0.614, 0.8429, 0.625, 0.8636, 0.625, 0.8864, 0.614, 0.8857, 0.614, 0.8643, 0.625, 0.8864, 0.625, 0.9091, 0.614, 0.9071, 0.614, 0.8857, 0.625, 0.9091, 0.625, 0.9318, 0.614, 0.9285, 0.614, 0.9071, 0.625, 0.9318, 0.625, 0.9545, 0.614, 0.9499, 0.614, 0.9285, 0.625, 0.9545, 0.625, 0.9773, 0.614, 0.9713, 0.614, 0.9499, 0.375, 1.0, 0.375, 0.9773, 0.386, 0.9713, 0.386, 0.9927, 0.375, 0.9773, 0.375, 0.9545, 0.386, 0.9499, 0.386, 0.9713, 0.375, 0.9545, 0.375, 0.9318, 0.386, 0.9285, 0.386, 0.9499, 0.375, 0.9318, 0.375, 0.9091, 0.386, 0.9071, 0.386, 0.9285, 0.375, 0.9091, 0.375, 0.8864, 0.386, 0.8857, 0.386, 0.9071, 0.375, 0.8864, 0.375, 0.8636, 0.386, 0.8643, 0.386, 0.8857, 0.375, 0.8636, 0.375, 0.8409, 0.386, 0.8429, 0.386, 0.8643, 0.375, 0.8409, 0.375, 0.8182, 0.386, 0.8215, 0.386, 0.8429, 0.375, 0.8182, 0.375, 0.7955, 0.386, 0.8001, 0.386, 0.8215, 0.375, 0.7955, 0.375, 0.7727, 0.386, 0.7787, 0.386, 0.8001, 0.625, 0.5, 0.6477, 0.5, 0.6477, 0.7412, 0.625, 0.7412, 0.6477, 0.5, 0.6705, 0.5, 0.6705, 0.7412, 0.6477, 0.7412, 0.6705, 0.5, 0.6932, 0.5, 0.6932, 0.7412, 0.6705, 0.7412, 0.6932, 0.5, 0.7159, 0.5, 0.7159, 0.7412, 0.6932, 0.7412, 0.7159, 0.5, 0.7386, 0.5, 0.7386, 0.7412, 0.7159, 0.7412, 0.7386, 0.5, 0.7614, 0.5, 0.7614, 0.7412, 0.7386, 0.7412, 0.7614, 0.5, 0.7841, 0.5, 0.7841, 0.7412, 0.7614, 0.7412, 0.7841, 0.5, 0.8068, 0.5, 0.8068, 0.7412, 0.7841, 0.7412, 0.8068, 0.5, 0.8295, 0.5, 0.8295, 0.7412, 0.8068, 0.7412, 0.8295, 0.5, 0.8523, 0.5, 0.8523, 0.7412, 0.8295, 0.7412, 0.5625, 0.25, 0.625, 0.25, 0.625, 0.2727, 0.5625, 0.2727, 0.5625, 0.2727, 0.625, 0.2727, 0.625, 0.2955, 0.5625, 0.2955, 0.5625, 0.2955, 0.625, 0.2955, 0.625, 0.3182, 0.5625, 0.3182, 0.5625, 0.3182, 0.625, 0.3182, 0.625, 0.3409, 0.5625, 0.3409, 0.5625, 0.3409, 0.625, 0.3409, 0.625, 0.3636, 0.5625, 0.3636, 0.5625, 0.3636, 0.625, 0.3636, 0.625, 0.3864, 0.5625, 0.3864, 0.5625, 0.3864, 0.625, 0.3864, 0.625, 0.4091, 0.5625, 0.4091, 0.5625, 0.4091, 0.625, 0.4091, 0.625, 0.4318, 0.5625, 0.4318, 0.5625, 0.4318, 0.625, 0.4318, 0.625, 0.4545, 0.5625, 0.4545, 0.5625, 0.4545, 0.625, 0.4545, 0.625, 0.4773, 0.5625, 0.4773, 0.557, 0.7573, 0.614, 0.7573, 0.614, 0.7787, 0.557, 0.7787, 0.557, 0.7787, 0.614, 0.7787, 0.614, 0.8001, 0.557, 0.8001, 0.557, 0.8001, 0.614, 0.8001, 0.614, 0.8215, 0.557, 0.8215, 0.557, 0.8215, 0.614, 0.8215, 0.614, 0.8429, 0.557, 0.8429, 0.557, 0.8429, 0.614, 0.8429, 0.614, 0.8643, 0.557, 0.8643, 0.557, 0.8643, 0.614, 0.8643, 0.614, 0.8857, 0.557, 0.8857, 0.557, 0.8857, 0.614, 0.8857, 0.614, 0.9071, 0.557, 0.9071, 0.557, 0.9071, 0.614, 0.9071, 0.614, 0.9285, 0.557, 0.9285, 0.557, 0.9285, 0.614, 0.9285, 0.614, 0.9499, 0.557, 0.9499, 0.557, 0.9499, 0.614, 0.9499, 0.614, 0.9713, 0.557, 0.9713, 0.4373, 0.9499, 0.557, 0.9499, 0.557, 0.9713, 0.4373, 0.9713, 0.4373, 0.9499, 0.4373, 0.9285, 0.4373, 0.9285, 0.4373, 0.9499, 0.4373, 0.9071, 0.557, 0.9071, 0.557, 0.9285, 0.4373, 0.9285, 0.4373, 0.8857, 0.557, 0.8857, 0.557, 0.8857, 0.4373, 0.8857, 0.4373, 0.8643, 0.557, 0.8643, 0.557, 0.8857, 0.4373, 0.8857, 0.557, 0.8001, 0.557, 0.8215, 0.557, 0.8215, 0.557, 0.8001, 0.4373, 0.8215, 0.557, 0.8215, 0.557, 0.8429, 0.4373, 0.8429, 0.557, 0.8643, 0.4373, 0.8643, 0.4373, 0.8643, 0.557, 0.8643, 0.4373, 0.7787, 0.557, 0.7787, 0.557, 0.8001, 0.4373, 0.8001, 0.4373, 0.7573, 0.557, 0.7573, 0.557, 0.7787, 0.4373, 0.7787, 0.4312, 0.4545, 0.5625, 0.4545, 0.5625, 0.4773, 0.4312, 0.4773, 0.4312, 0.4318, 0.5625, 0.4318, 0.5625, 0.4545, 0.4312, 0.4545, 0.4312, 0.4091, 0.5625, 0.4091, 0.5625, 0.4318, 0.4312, 0.4318, 0.4312, 0.3864, 0.5625, 0.3864, 0.5625, 0.4091, 0.4312, 0.4091, 0.4312, 0.3636, 0.5625, 0.3636, 0.5625, 0.3864, 0.4312, 0.3864, 0.4312, 0.3409, 0.5625, 0.3409, 0.5625, 0.3636, 0.4312, 0.3636, 0.4312, 0.3182, 0.5625, 0.3182, 0.5625, 0.3409, 0.4312, 0.3409, 0.4312, 0.2955, 0.5625, 0.2955, 0.5625, 0.3182, 0.4312, 0.3182, 0.4312, 0.2727, 0.5625, 0.2727, 0.5625, 0.2955, 0.4312, 0.2955, 0.4312, 0.25, 0.5625, 0.25, 0.5625, 0.2727, 0.4312, 0.2727, 0.614, 0.7573, 0.557, 0.7573, 0.5625, 0.7412, 0.625, 0.7412, 0.4373, 0.9927, 0.557, 0.9927, 0.5625, 1.0, 0.4312, 1.0, 0.4312, 0.5, 0.5625, 0.5, 0.5625, 0.7412, 0.4312, 0.7412, 0.4312, 0.008775, 0.5625, 0.008775, 0.5625, 0.25, 0.4312, 0.25, 0.4312, 0.4773, 0.5625, 0.4773, 0.5625, 0.5, 0.4312, 0.5, 0.4373, 0.9713, 0.557, 0.9713, 0.557, 0.9927, 0.4373, 0.9927, 0.386, 0.9713, 0.4373, 0.9713, 0.4373, 0.9927, 0.386, 0.9927, 0.375, 0.4773, 0.4312, 0.4773, 0.4312, 0.5, 0.375, 0.5, 0.375, 0.008775, 0.4312, 0.008775, 0.4312, 0.25, 0.375, 0.25, 0.375, 0.5, 0.4312, 0.5, 0.4312, 0.7412, 0.375, 0.7412, 0.386, 0.9927, 0.4373, 0.9927, 0.4312, 1.0, 0.375, 1.0, 0.375, 0.25, 0.4312, 0.25, 0.4312, 0.2727, 0.375, 0.2727, 0.375, 0.2727, 0.4312, 0.2727, 0.4312, 0.2955, 0.375, 0.2955, 0.375, 0.2955, 0.4312, 0.2955, 0.4312, 0.3182, 0.375, 0.3182, 0.375, 0.3182, 0.4312, 0.3182, 0.4312, 0.3409, 0.375, 0.3409, 0.375, 0.3409, 0.4312, 0.3409, 0.4312, 0.3636, 0.375, 0.3636, 0.375, 0.3636, 0.4312, 0.3636, 0.4312, 0.3864, 0.375, 0.3864, 0.375, 0.3864, 0.4312, 0.3864, 0.4312, 0.4091, 0.375, 0.4091, 0.375, 0.4091, 0.4312, 0.4091, 0.4312, 0.4318, 0.375, 0.4318, 0.375, 0.4318, 0.4312, 0.4318, 0.4312, 0.4545, 0.375, 0.4545, 0.375, 0.4545, 0.4312, 0.4545, 0.4312, 0.4773, 0.375, 0.4773, 0.386, 0.7573, 0.4373, 0.7573, 0.4373, 0.7787, 0.386, 0.7787, 0.386, 0.7787, 0.4373, 0.7787, 0.4373, 0.8001, 0.386, 0.8001, 0.386, 0.8001, 0.4373, 0.8001, 0.4373, 0.8215, 0.386, 0.8215, 0.386, 0.8215, 0.4373, 0.8215, 0.4373, 0.8429, 0.386, 0.8429, 0.386, 0.8429, 0.4373, 0.8429, 0.4373, 0.8643, 0.386, 0.8643, 0.386, 0.8643, 0.4373, 0.8643, 0.4373, 0.8857, 0.386, 0.8857, 0.386, 0.8857, 0.4373, 0.8857, 0.4373, 0.9071, 0.386, 0.9071, 0.386, 0.9071, 0.4373, 0.9071, 0.4373, 0.9285, 0.386, 0.9285, 0.386, 0.9285, 0.4373, 0.9285, 0.4373, 0.9499, 0.386, 0.9499, 0.386, 0.9499, 0.4373, 0.9499, 0.4373, 0.9713, 0.386, 0.9713, 0.557, 0.7573, 0.4373, 0.7573, 0.4312, 0.7412, 0.5625, 0.7412, 0.4373, 0.9285, 0.557, 0.9285, 0.557, 0.9499, 0.4373, 0.9499, 0.4373, 0.8857, 0.557, 0.8857, 0.557, 0.9071, 0.4373, 0.9071, 0.4373, 0.8429, 0.557, 0.8429, 0.557, 0.8643, 0.4373, 0.8643, 0.4373, 0.8001, 0.557, 0.8001, 0.557, 0.8215, 0.4373, 0.8215, 0.557, 0.9285, 0.557, 0.9499, 0.557, 0.9499, 0.557, 0.9285, 0.557, 0.9071, 0.4373, 0.9071, 0.4373, 0.9071, 0.557, 0.9071, 0.4373, 0.8215, 0.4373, 0.8001, 0.4373, 0.8001, 0.4373, 0.8215, 0.4373, 0.9285, 0.557, 0.9285, 0.557, 0.9285, 0.4373, 0.9285, 0.557, 0.8857, 0.557, 0.9071, 0.557, 0.9071, 0.557, 0.8857, 0.557, 0.9499, 0.4373, 0.9499, 0.4373, 0.9499, 0.557, 0.9499, 0.4373, 0.8001, 0.557, 0.8001, 0.557, 0.8001, 0.4373, 0.8001, 0.4373, 0.8643, 0.4373, 0.8429, 0.4373, 0.8429, 0.4373, 0.8643, 0.557, 0.8429, 0.557, 0.8643, 0.557, 0.8643, 0.557, 0.8429, 0.557, 0.8215, 0.4373, 0.8215, 0.4373, 0.8215, 0.557, 0.8215, 0.4373, 0.8429, 0.557, 0.8429, 0.557, 0.8429, 0.4373, 0.8429, 0.4373, 0.9071, 0.4373, 0.8857, 0.4373, 0.8857, 0.4373, 0.9071])
me_cube_002.use_remesh_fix_poles = True
me_cube_002.use_remesh_preserve_attributes = False
me_cube_002.update()
me_cylinder_001 = bpy.data.meshes.new('Cylinder.001')
me_cylinder_001.from_pydata([(-1.154, 0.09258, 0.9074), (-1.154, 0.09258, 1.722), (-1.088, 0.06546, 0.9074), (-1.088, 0.06546, 1.722), (-1.061, -2.417e-08, 0.9074), (-1.061, -2.417e-08, 1.722), (-1.088, -0.06546, 0.9074), (-1.088, -0.06546, 1.722), (-1.154, -0.09258, 0.9074), (-1.154, -0.09258, 1.722), (-1.219, -0.06546, 0.9074), (-1.219, -0.06546, 1.722), (-1.246, -1.902e-08, 0.9074), (-1.246, -1.902e-08, 1.722), (-1.219, 0.06546, 0.9074), (-1.219, 0.06546, 1.722), (-1.06, 0.06546, 1.77), (-1.107, 0.09258, 1.816), (-1.041, -2.417e-08, 1.751), (-1.06, -0.06546, 1.77), (-1.107, -0.09258, 1.816), (-1.153, -0.06546, 1.863), (-1.172, -1.902e-08, 1.882), (-1.153, 0.06546, 1.863), (-0.9929, 0.06546, 1.805), (-1.004, 0.09258, 1.87), (-0.9881, 4.877e-09, 1.779), (-0.9929, -0.06546, 1.805), (-1.004, -0.09258, 1.87), (-1.016, -0.06546, 1.934), (-1.021, 1.003e-08, 1.961), (-1.016, 0.06546, 1.934), (-0.9108, 0.06546, 1.804), (-0.9108, 0.09258, 1.87), (-0.9108, 4.877e-09, 1.777), (-0.9108, -0.06546, 1.804), (-0.9108, -0.09258, 1.87), (-0.9108, -0.06546, 1.935), (-0.9108, 1.003e-08, 1.962), (-0.9108, 0.06546, 1.935)], [], [(0, 1, 3, 2), (2, 3, 5, 4), (4, 5, 7, 6), (6, 7, 9, 8), (8, 9, 11, 10), (10, 11, 13, 12), (13, 11, 21, 22), (12, 13, 15, 14), (14, 15, 1, 0), (0, 2, 4, 6, 8, 10, 12, 14), (21, 20, 28, 29), (9, 7, 19, 20), (15, 13, 22, 23), (5, 3, 16, 18), (11, 9, 20, 21), (1, 15, 23, 17), (3, 1, 17, 16), (7, 5, 18, 19), (31, 30, 38, 39), (19, 18, 26, 27), (16, 17, 25, 24), (17, 23, 31, 25), (22, 21, 29, 30), (20, 19, 27, 28), (18, 16, 24, 26), (23, 22, 30, 31), (32, 33, 39, 38, 37, 36, 35, 34), (29, 28, 36, 37), (27, 26, 34, 35), (24, 25, 33, 32), (25, 31, 39, 33), (30, 29, 37, 38), (28, 27, 35, 36), (26, 24, 32, 34)])
_uv = me_cylinder_001.uv_layers.new(name='UVMap')
_uv.uv.foreach_set('vector', [1.0, 0.5, 1.0, 1.0, 0.875, 1.0, 0.875, 0.5, 0.875, 0.5, 0.875, 1.0, 0.75, 1.0, 0.75, 0.5, 0.75, 0.5, 0.75, 1.0, 0.625, 1.0, 0.625, 0.5, 0.625, 0.5, 0.625, 1.0, 0.5, 1.0, 0.5, 0.5, 0.5, 0.5, 0.5, 1.0, 0.375, 1.0, 0.375, 0.5, 0.375, 0.5, 0.375, 1.0, 0.25, 1.0, 0.25, 0.5, 0.25, 1.0, 0.375, 1.0, 0.375, 1.0, 0.25, 1.0, 0.25, 0.5, 0.25, 1.0, 0.125, 1.0, 0.125, 0.5, 0.125, 0.5, 0.125, 1.0, 0.0, 1.0, 0.0, 0.5, 0.75, 0.49, 0.9197, 0.4197, 0.99, 0.25, 0.9197, 0.08029, 0.75, 0.01, 0.5803, 0.08029, 0.51, 0.25, 0.5803, 0.4197, 0.375, 1.0, 0.5, 1.0, 0.5, 1.0, 0.375, 1.0, 0.5, 1.0, 0.625, 1.0, 0.625, 1.0, 0.5, 1.0, 0.125, 1.0, 0.25, 1.0, 0.25, 1.0, 0.125, 1.0, 0.75, 1.0, 0.875, 1.0, 0.875, 1.0, 0.75, 1.0, 0.375, 1.0, 0.5, 1.0, 0.5, 1.0, 0.375, 1.0, 0.0, 1.0, 0.125, 1.0, 0.125, 1.0, 0.0, 1.0, 0.875, 1.0, 1.0, 1.0, 1.0, 1.0, 0.875, 1.0, 0.625, 1.0, 0.75, 1.0, 0.75, 1.0, 0.625, 1.0, 0.125, 1.0, 0.25, 1.0, 0.25, 1.0, 0.125, 1.0, 0.625, 1.0, 0.75, 1.0, 0.75, 1.0, 0.625, 1.0, 0.875, 1.0, 1.0, 1.0, 1.0, 1.0, 0.875, 1.0, 0.0, 1.0, 0.125, 1.0, 0.125, 1.0, 0.0, 1.0, 0.25, 1.0, 0.375, 1.0, 0.375, 1.0, 0.25, 1.0, 0.5, 1.0, 0.625, 1.0, 0.625, 1.0, 0.5, 1.0, 0.75, 1.0, 0.875, 1.0, 0.875, 1.0, 0.75, 1.0, 0.125, 1.0, 0.25, 1.0, 0.25, 1.0, 0.125, 1.0, 0.4197, 0.4197, 0.25, 0.49, 0.08029, 0.4197, 0.01, 0.25, 0.08029, 0.08029, 0.25, 0.01, 0.4197, 0.08029, 0.49, 0.25, 0.375, 1.0, 0.5, 1.0, 0.5, 1.0, 0.375, 1.0, 0.625, 1.0, 0.75, 1.0, 0.75, 1.0, 0.625, 1.0, 0.875, 1.0, 1.0, 1.0, 1.0, 1.0, 0.875, 1.0, 0.0, 1.0, 0.125, 1.0, 0.125, 1.0, 0.0, 1.0, 0.25, 1.0, 0.375, 1.0, 0.375, 1.0, 0.25, 1.0, 0.5, 1.0, 0.625, 1.0, 0.625, 1.0, 0.5, 1.0, 0.75, 1.0, 0.875, 1.0, 0.875, 1.0, 0.75, 1.0])
me_cylinder_001.use_remesh_fix_poles = True
me_cylinder_001.use_remesh_preserve_attributes = False
me_cylinder_001.update()
me_cylinder_002 = bpy.data.meshes.new('Cylinder.002')
me_cylinder_002.from_pydata([(-1.269, 1.043, -1.085), (-1.269, 1.043, 0.04396), (-0.6578, 0.4321, -1.085), (-0.6578, 0.4321, 0.04396), (-0.6578, -0.4321, -1.085), (-0.6578, -0.4321, 0.04396), (-1.269, -1.043, -1.085), (-1.269, -1.043, 0.04396), (-2.133, -1.043, -1.085), (-2.133, -1.043, 0.04396), (-2.744, -0.4321, -1.085), (-2.744, -0.4321, 0.04396), (-2.744, 0.4321, -1.085), (-2.744, 0.4321, 0.04396), (-2.133, 1.043, -1.085), (-2.133, 1.043, 0.04396), (-1.18, 1.257, -1.085), (-0.4436, 0.5208, -1.085), (-0.4436, -0.5208, -1.085), (-1.18, -1.257, -1.085), (-2.222, -1.257, -1.085), (-2.958, -0.5208, -1.085), (-2.958, 0.5208, -1.085), (-2.222, 1.257, -1.085), (-1.18, 1.257, -1.701), (-0.4436, 0.5208, -1.701), (-0.4436, -0.5208, -1.701), (-1.18, -1.257, -1.701), (-2.222, -1.257, -1.701), (-2.958, -0.5208, -1.701), (-2.958, 0.5208, -1.701), (-2.222, 1.257, -1.701)], [], [(0, 1, 3, 2), (2, 3, 5, 4), (4, 5, 7, 6), (6, 7, 9, 8), (8, 9, 11, 10), (10, 11, 13, 12), (3, 1, 15, 13, 11, 9, 7, 5), (12, 13, 15, 14), (14, 15, 1, 0), (12, 14, 23, 22), (22, 23, 31, 30), (2, 4, 18, 17), (8, 10, 21, 20), (14, 0, 16, 23), (0, 2, 17, 16), (4, 6, 19, 18), (10, 12, 22, 21), (6, 8, 20, 19), (24, 25, 26, 27, 28, 29, 30, 31), (20, 21, 29, 28), (18, 19, 27, 26), (16, 17, 25, 24), (23, 16, 24, 31), (21, 22, 30, 29), (19, 20, 28, 27), (17, 18, 26, 25)])
_uv = me_cylinder_002.uv_layers.new(name='UVMap')
_uv.uv.foreach_set('vector', [1.0, 0.5, 1.0, 1.0, 0.875, 1.0, 0.875, 0.5, 0.875, 0.5, 0.875, 1.0, 0.75, 1.0, 0.75, 0.5, 0.75, 0.5, 0.75, 1.0, 0.625, 1.0, 0.625, 0.5, 0.625, 0.5, 0.625, 1.0, 0.5, 1.0, 0.5, 0.5, 0.5, 0.5, 0.5, 1.0, 0.375, 1.0, 0.375, 0.5, 0.375, 0.5, 0.375, 1.0, 0.25, 1.0, 0.25, 0.5, 0.4197, 0.4197, 0.25, 0.49, 0.08029, 0.4197, 0.01, 0.25, 0.08029, 0.08029, 0.25, 0.01, 0.4197, 0.08029, 0.49, 0.25, 0.25, 0.5, 0.25, 1.0, 0.125, 1.0, 0.125, 0.5, 0.125, 0.5, 0.125, 1.0, 0.0, 1.0, 0.0, 0.5, 0.25, 0.5, 0.125, 0.5, 0.125, 0.5, 0.25, 0.5, 0.25, 0.5, 0.125, 0.5, 0.125, 0.5, 0.25, 0.5, 0.875, 0.5, 0.75, 0.5, 0.75, 0.5, 0.875, 0.5, 0.5, 0.5, 0.375, 0.5, 0.375, 0.5, 0.5, 0.5, 0.125, 0.5, 0.0, 0.5, 0.0, 0.5, 0.125, 0.5, 1.0, 0.5, 0.875, 0.5, 0.875, 0.5, 1.0, 0.5, 0.75, 0.5, 0.625, 0.5, 0.625, 0.5, 0.75, 0.5, 0.375, 0.5, 0.25, 0.5, 0.25, 0.5, 0.375, 0.5, 0.625, 0.5, 0.5, 0.5, 0.5, 0.5, 0.625, 0.5, 0.75, 0.49, 0.9197, 0.4197, 0.99, 0.25, 0.9197, 0.08029, 0.75, 0.01, 0.5803, 0.08029, 0.51, 0.25, 0.5803, 0.4197, 0.5, 0.5, 0.375, 0.5, 0.375, 0.5, 0.5, 0.5, 0.75, 0.5, 0.625, 0.5, 0.625, 0.5, 0.75, 0.5, 1.0, 0.5, 0.875, 0.5, 0.875, 0.5, 1.0, 0.5, 0.125, 0.5, 0.0, 0.5, 0.0, 0.5, 0.125, 0.5, 0.375, 0.5, 0.25, 0.5, 0.25, 0.5, 0.375, 0.5, 0.625, 0.5, 0.5, 0.5, 0.5, 0.5, 0.625, 0.5, 0.875, 0.5, 0.75, 0.5, 0.75, 0.5, 0.875, 0.5])
me_cylinder_002.use_remesh_fix_poles = True
me_cylinder_002.use_remesh_preserve_attributes = False
me_cylinder_002.update()

# ---- objects
ob_cube = bpy.data.objects.new('Cube', me_cube_001)
ob_cylinder = bpy.data.objects.new('Cylinder', me_cylinder)
ob_cube_001 = bpy.data.objects.new('Cube.001', me_cube_002)
ob_cylinder_001 = bpy.data.objects.new('Cylinder.001', me_cylinder_001)
ob_cylinder_002 = bpy.data.objects.new('Cylinder.002', me_cylinder_002)

# ---- transforms, parenting, visibility, modifiers, constraints
ob_cube.location = (0.0, 0.0, 0.0)
ob_cylinder.location = (0.0, 0.0, 1.6)
ob_cylinder.rotation_euler = (1.571, -0.0, 0.0)
ob_cube_001.location = (0.0, -1.0, 0.8)
ob_cube_001.scale = (0.4948, 0.09895, 0.4948)
ob_cylinder_001.location = (0.0, -0.6336, 0.0)
_m = ob_cylinder_001.modifiers.new('Mirror', 'MIRROR')
_m = ob_cylinder_001.modifiers.new('Array', 'ARRAY')
_m.count = 3
_m.relative_offset_displace = (0.0, 3.5, 0.0)
ob_cylinder_002.location = (0.0, 1.1, 0.4)
ob_cylinder_002.rotation_euler = (1.571, -0.0, 0.0)
ob_cylinder_002.scale = (0.2939, 0.2939, 0.2939)
_m = ob_cylinder_002.modifiers.new('Mirror', 'MIRROR')

# ---- collection membership
col_collection.objects.link(ob_cube)
col_collection.objects.link(ob_cylinder)
col_collection.objects.link(ob_cube_001)
col_collection.objects.link(ob_cylinder_001)
col_collection.objects.link(ob_cylinder_002)

# ---- scene / render settings (as saved in the file)
scene.frame_start = 1; scene.frame_end = 250; scene.frame_set(1)
scene.render.engine = 'BLENDER_EEVEE_NEXT'
scene.cycles.sampling_pattern = 'TABULATED_SOBOL'
scene.cycles.use_light_tree = False
scene.view_settings.view_transform = 'Filmic'
bpy.context.view_layer.update()

# ---- added for rendering (the .blend has no active camera and no usable light): camera, sun
cam_auto = bpy.data.cameras.new('AutoCamera')
cam_auto.lens = 50.0
cam_auto.sensor_width = 36.0
cam_auto.clip_end = 1000.0
ob_auto_camera = bpy.data.objects.new('AutoCamera', cam_auto)
scene.collection.objects.link(ob_auto_camera)
ob_auto_camera.location = (4.41049, -5.11769, 4.82839)
ob_auto_camera.rotation_euler = (1.09748, -7.21219e-08, 0.694738)
scene.camera = ob_auto_camera
light_auto_sun = bpy.data.lights.new('AutoSun', 'SUN')
light_auto_sun.energy = 3.0
light_auto_sun.angle = 0.0523599
ob_auto_sun = bpy.data.objects.new('AutoSun', light_auto_sun)
scene.collection.objects.link(ob_auto_sun)
ob_auto_sun.rotation_euler = (0.872665, 0.174533, 0.523599)
bpy.context.view_layer.update()
